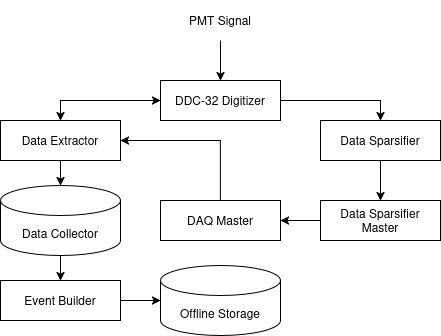

The diagram above was exported from draw.io. Its source (the exported page's mxGraphModel, read from the mxfile embedded in the PNG):
<mxGraphModel dx="1434" dy="765" grid="0" gridSize="10" guides="1" tooltips="1" connect="1" arrows="1" fold="1" page="1" pageScale="1" pageWidth="827" pageHeight="1169" math="0" shadow="0">
  <root>
    <mxCell id="0" />
    <mxCell id="1" parent="0" />
    <mxCell id="PXnBdFCHEwHa_ohFByS5-1" value="PMT Signal" style="text;html=1;align=center;verticalAlign=middle;whiteSpace=wrap;rounded=0;" vertex="1" parent="1">
      <mxGeometry x="320" y="80" width="120" height="40" as="geometry" />
    </mxCell>
    <mxCell id="PXnBdFCHEwHa_ohFByS5-9" style="edgeStyle=orthogonalEdgeStyle;rounded=0;orthogonalLoop=1;jettySize=auto;html=1;entryX=0.5;entryY=0;entryDx=0;entryDy=0;endArrow=classic;endFill=1;exitX=0;exitY=0.5;exitDx=0;exitDy=0;startArrow=classic;startFill=1;" edge="1" parent="1" source="PXnBdFCHEwHa_ohFByS5-2" target="PXnBdFCHEwHa_ohFByS5-4">
      <mxGeometry relative="1" as="geometry">
        <mxPoint x="260" y="120" as="sourcePoint" />
      </mxGeometry>
    </mxCell>
    <mxCell id="PXnBdFCHEwHa_ohFByS5-10" style="edgeStyle=orthogonalEdgeStyle;rounded=0;orthogonalLoop=1;jettySize=auto;html=1;exitX=1;exitY=0.5;exitDx=0;exitDy=0;entryX=0.5;entryY=0;entryDx=0;entryDy=0;" edge="1" parent="1" source="PXnBdFCHEwHa_ohFByS5-2" target="PXnBdFCHEwHa_ohFByS5-5">
      <mxGeometry relative="1" as="geometry" />
    </mxCell>
    <mxCell id="PXnBdFCHEwHa_ohFByS5-2" value="&lt;div&gt;DDC-32 Digitizer &lt;br&gt;&lt;/div&gt;" style="rounded=0;whiteSpace=wrap;html=1;" vertex="1" parent="1">
      <mxGeometry x="320" y="160" width="120" height="40" as="geometry" />
    </mxCell>
    <mxCell id="PXnBdFCHEwHa_ohFByS5-3" value="" style="endArrow=classic;html=1;rounded=0;exitX=0.5;exitY=1;exitDx=0;exitDy=0;entryX=0.5;entryY=0;entryDx=0;entryDy=0;" edge="1" parent="1" source="PXnBdFCHEwHa_ohFByS5-1" target="PXnBdFCHEwHa_ohFByS5-2">
      <mxGeometry width="50" height="50" relative="1" as="geometry">
        <mxPoint x="390" y="420" as="sourcePoint" />
        <mxPoint x="440" y="370" as="targetPoint" />
      </mxGeometry>
    </mxCell>
    <mxCell id="PXnBdFCHEwHa_ohFByS5-4" value="&lt;div&gt;Data Extractor&lt;br&gt;&lt;/div&gt;" style="rounded=0;whiteSpace=wrap;html=1;" vertex="1" parent="1">
      <mxGeometry x="160" y="200" width="120" height="40" as="geometry" />
    </mxCell>
    <mxCell id="PXnBdFCHEwHa_ohFByS5-11" style="edgeStyle=orthogonalEdgeStyle;rounded=0;orthogonalLoop=1;jettySize=auto;html=1;exitX=0.5;exitY=1;exitDx=0;exitDy=0;entryX=0.5;entryY=0;entryDx=0;entryDy=0;" edge="1" parent="1" source="PXnBdFCHEwHa_ohFByS5-5" target="PXnBdFCHEwHa_ohFByS5-8">
      <mxGeometry relative="1" as="geometry" />
    </mxCell>
    <mxCell id="PXnBdFCHEwHa_ohFByS5-5" value="Data Sparsifier" style="rounded=0;whiteSpace=wrap;html=1;" vertex="1" parent="1">
      <mxGeometry x="480" y="200" width="120" height="40" as="geometry" />
    </mxCell>
    <mxCell id="PXnBdFCHEwHa_ohFByS5-13" style="edgeStyle=orthogonalEdgeStyle;rounded=0;orthogonalLoop=1;jettySize=auto;html=1;exitX=0.5;exitY=0;exitDx=0;exitDy=0;entryX=1;entryY=0.5;entryDx=0;entryDy=0;" edge="1" parent="1" source="PXnBdFCHEwHa_ohFByS5-7" target="PXnBdFCHEwHa_ohFByS5-4">
      <mxGeometry relative="1" as="geometry" />
    </mxCell>
    <mxCell id="PXnBdFCHEwHa_ohFByS5-7" value="&lt;div&gt;DAQ Master&lt;br&gt;&lt;/div&gt;" style="rounded=0;whiteSpace=wrap;html=1;" vertex="1" parent="1">
      <mxGeometry x="320" y="280" width="120" height="40" as="geometry" />
    </mxCell>
    <mxCell id="PXnBdFCHEwHa_ohFByS5-12" style="edgeStyle=orthogonalEdgeStyle;rounded=0;orthogonalLoop=1;jettySize=auto;html=1;exitX=0;exitY=0.5;exitDx=0;exitDy=0;" edge="1" parent="1" source="PXnBdFCHEwHa_ohFByS5-8">
      <mxGeometry relative="1" as="geometry">
        <mxPoint x="440" y="300" as="targetPoint" />
      </mxGeometry>
    </mxCell>
    <mxCell id="PXnBdFCHEwHa_ohFByS5-8" value="&lt;div&gt;Data Sparsifier Master&lt;br&gt;&lt;/div&gt;" style="rounded=0;whiteSpace=wrap;html=1;" vertex="1" parent="1">
      <mxGeometry x="480" y="280" width="120" height="40" as="geometry" />
    </mxCell>
    <mxCell id="PXnBdFCHEwHa_ohFByS5-19" style="edgeStyle=orthogonalEdgeStyle;rounded=0;orthogonalLoop=1;jettySize=auto;html=1;exitX=0.5;exitY=1;exitDx=0;exitDy=0;exitPerimeter=0;entryX=0.5;entryY=0;entryDx=0;entryDy=0;" edge="1" parent="1" source="PXnBdFCHEwHa_ohFByS5-14" target="PXnBdFCHEwHa_ohFByS5-18">
      <mxGeometry relative="1" as="geometry" />
    </mxCell>
    <mxCell id="PXnBdFCHEwHa_ohFByS5-14" value="Data Collector" style="shape=cylinder3;whiteSpace=wrap;html=1;boundedLbl=1;backgroundOutline=1;size=15;" vertex="1" parent="1">
      <mxGeometry x="160" y="265" width="120" height="70" as="geometry" />
    </mxCell>
    <mxCell id="PXnBdFCHEwHa_ohFByS5-15" style="edgeStyle=orthogonalEdgeStyle;rounded=0;orthogonalLoop=1;jettySize=auto;html=1;exitX=0.5;exitY=1;exitDx=0;exitDy=0;entryX=0.5;entryY=0;entryDx=0;entryDy=0;entryPerimeter=0;" edge="1" parent="1" source="PXnBdFCHEwHa_ohFByS5-4" target="PXnBdFCHEwHa_ohFByS5-14">
      <mxGeometry relative="1" as="geometry" />
    </mxCell>
    <mxCell id="PXnBdFCHEwHa_ohFByS5-18" value="Event Builder" style="rounded=0;whiteSpace=wrap;html=1;" vertex="1" parent="1">
      <mxGeometry x="160" y="360" width="120" height="40" as="geometry" />
    </mxCell>
    <mxCell id="PXnBdFCHEwHa_ohFByS5-20" value="&lt;div&gt;Offline Storage&lt;/div&gt;" style="shape=cylinder3;whiteSpace=wrap;html=1;boundedLbl=1;backgroundOutline=1;size=15;" vertex="1" parent="1">
      <mxGeometry x="320" y="345" width="120" height="70" as="geometry" />
    </mxCell>
    <mxCell id="PXnBdFCHEwHa_ohFByS5-22" style="edgeStyle=orthogonalEdgeStyle;rounded=0;orthogonalLoop=1;jettySize=auto;html=1;exitX=1;exitY=0.5;exitDx=0;exitDy=0;entryX=0;entryY=0.5;entryDx=0;entryDy=0;entryPerimeter=0;" edge="1" parent="1" source="PXnBdFCHEwHa_ohFByS5-18" target="PXnBdFCHEwHa_ohFByS5-20">
      <mxGeometry relative="1" as="geometry" />
    </mxCell>
  </root>
</mxGraphModel>